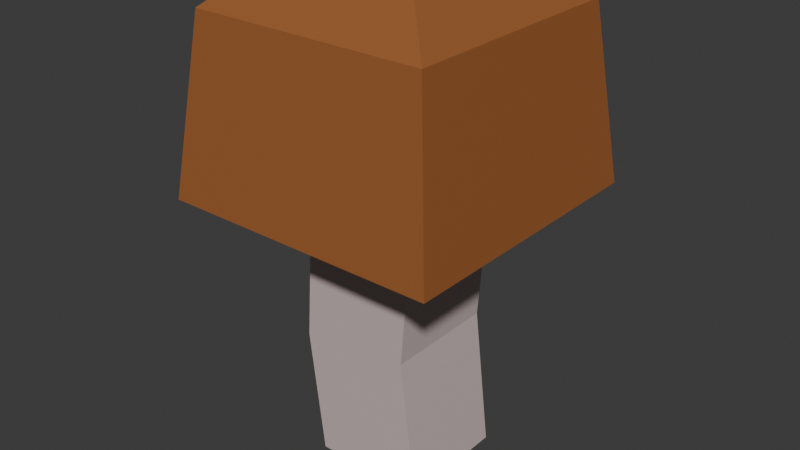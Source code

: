 # Source: mushroom.blend  (saved by Blender 4.0.36; exported with 4.5.12 LTS)
import bpy
from mathutils import Matrix  # noqa: F401  (used for matrix-valued properties, if any)

bpy.ops.wm.read_factory_settings(use_empty=True)
scene = bpy.context.scene
scene.name = 'Scene'

# ---- collections
col_collection = bpy.data.collections.new('Collection'); scene.collection.children.link(col_collection)

# ---- materials (node trees are filled in below, after node groups)
mat_material_001 = bpy.data.materials.new('Material.001')
mat_material_001.use_transparent_shadow = False
mat_material_002 = bpy.data.materials.new('Material.002')
mat_material_002.use_transparent_shadow = False
mat_material_003 = bpy.data.materials.new('Material.003')
mat_material_003.use_transparent_shadow = False

# ---- material node trees
mat_material_001.use_nodes = True; mat_material_001.node_tree.nodes.clear()
_N = mat_material_001.node_tree.nodes; _L = mat_material_001.node_tree.links
n0 = _N.new('ShaderNodeBsdfPrincipled'); n0.name = 'Principled BSDF'; n0.location = (10, 300)
n0.inputs[0].default_value = (0.8, 0.5519, 0.17, 1.0)
n0.inputs[3].default_value = 1.45
n1 = _N.new('ShaderNodeOutputMaterial'); n1.name = 'Material Output'; n1.location = (300, 300)
_L.new(n0.outputs[0], n1.inputs[0])
n1.is_active_output = True
mat_material_002.use_nodes = True; mat_material_002.node_tree.nodes.clear()
_N = mat_material_002.node_tree.nodes; _L = mat_material_002.node_tree.links
n0 = _N.new('ShaderNodeBsdfPrincipled'); n0.name = 'Principled BSDF'; n0.location = (10, 300)
n0.inputs[0].default_value = (0.3381, 0.1178, 0.03466, 1.0)
n0.inputs[3].default_value = 1.45
n1 = _N.new('ShaderNodeOutputMaterial'); n1.name = 'Material Output'; n1.location = (300, 300)
_L.new(n0.outputs[0], n1.inputs[0])
n1.is_active_output = True
mat_material_003.use_nodes = True; mat_material_003.node_tree.nodes.clear()
_N = mat_material_003.node_tree.nodes; _L = mat_material_003.node_tree.links
n0 = _N.new('ShaderNodeBsdfPrincipled'); n0.name = 'Principled BSDF'; n0.location = (10, 300)
n0.inputs[0].default_value = (0.6064, 0.4942, 0.4826, 1.0)
n0.inputs[3].default_value = 1.45
n1 = _N.new('ShaderNodeOutputMaterial'); n1.name = 'Material Output'; n1.location = (300, 300)
_L.new(n0.outputs[0], n1.inputs[0])
n1.is_active_output = True

# ---- world
world_world = bpy.data.worlds.new('World'); scene.world = world_world
world_world.use_nodes = True; world_world.node_tree.nodes.clear()
_N = world_world.node_tree.nodes; _L = world_world.node_tree.links
n0 = _N.new('ShaderNodeOutputWorld'); n0.name = 'World Output'; n0.location = (300, 300)
n1 = _N.new('ShaderNodeBackground'); n1.name = 'Background'; n1.location = (10, 300)
n1.inputs[0].default_value = (0.05088, 0.05088, 0.05088, 1.0)
_L.new(n1.outputs[0], n0.inputs[0])
n0.is_active_output = True
world_world.color = (0.05088, 0.05088, 0.05088)
world_world.use_sun_shadow = False
world_world.sun_shadow_jitter_overblur = 0.0

# ---- meshes
me_cube_001 = bpy.data.meshes.new('Cube.001')
me_cube_001.from_pydata([(-1.136, -1.0, -1.131), (-1.0, -1.0, 1.0), (-1.136, 1.0, -1.131), (-1.0, 1.0, 1.0), (0.8495, -1.0, -0.8869), (1.0, -1.0, 1.0), (0.8495, 1.0, -0.8869), (1.0, 1.0, 1.0), (-1.431, -1.431, 1.33), (-1.431, 1.431, 1.33), (1.431, 1.431, 1.33), (1.431, -1.431, 1.33), (-0.857, 1.0, -3.339), (-0.857, -1.0, -3.339), (1.143, 1.0, -3.339), (1.143, -1.0, -3.339), (-2.065, -2.065, 4.499), (-1.365, -1.365, 5.12), (-1.365, 1.365, 5.12), (-2.065, 2.065, 4.499), (1.365, 1.365, 5.12), (2.065, 2.065, 4.499), (1.365, -1.365, 5.12), (2.065, -2.065, 4.499), (-1.945, -1.945, 1.125), (-2.423, -2.423, 1.491), (-2.423, 2.423, 1.491), (-1.945, 1.945, 1.125), (2.423, 2.423, 1.491), (1.945, 1.945, 1.125), (2.423, -2.423, 1.491), (1.945, -1.945, 1.125)], [], [(0, 1, 3, 2), (2, 3, 7, 6), (6, 7, 5, 4), (4, 5, 1, 0), (6, 4, 15, 14), (1, 5, 11, 8), (29, 31, 11, 10), (26, 25, 16, 19), (7, 3, 9, 10), (5, 7, 10, 11), (3, 1, 8, 9), (25, 30, 23, 16), (28, 26, 19, 21), (30, 28, 21, 23), (24, 27, 9, 8), (20, 18, 17, 22), (12, 14, 15, 13), (4, 0, 13, 15), (2, 6, 14, 12), (0, 2, 12, 13), (17, 18, 19, 16), (18, 20, 21, 19), (20, 22, 23, 21), (22, 17, 16, 23), (27, 29, 10, 9), (25, 26, 27, 24), (26, 28, 29, 27), (28, 30, 31, 29), (30, 25, 24, 31), (31, 24, 8, 11)])
me_cube_001.polygons.foreach_set('material_index', [2, 2, 2, 2, 2, 0, 0, 1, 0, 0, 0, 1, 1, 1, 0, 1, 2, 2, 2, 2, 1, 1, 1, 1, 0, 1, 1, 1, 1, 0])
_uv = me_cube_001.uv_layers.new(name='UVMap')
_uv.uv.foreach_set('vector', [0.375, 0.0, 0.625, 0.0, 0.625, 0.25, 0.375, 0.25, 0.375, 0.25, 0.625, 0.25, 0.625, 0.5, 0.375, 0.5, 0.375, 0.5, 0.625, 0.5, 0.625, 0.75, 0.375, 0.75, 0.375, 0.75, 0.625, 0.75, 0.625, 1.0, 0.375, 1.0, 0.375, 0.5, 0.375, 0.75, 0.375, 0.75, 0.375, 0.5, 0.625, 1.0, 0.625, 0.75, 0.625, 0.75, 0.625, 1.0, 0.625, 0.5, 0.625, 0.75, 0.625, 0.75, 0.625, 0.5, 0.625, 0.25, 0.625, 0.0, 0.625, 0.0, 0.625, 0.25, 0.625, 0.5, 0.625, 0.25, 0.625, 0.25, 0.625, 0.5, 0.625, 0.75, 0.625, 0.5, 0.625, 0.5, 0.625, 0.75, 0.625, 0.25, 0.625, 0.0, 0.625, 0.0, 0.625, 0.25, 0.625, 1.0, 0.625, 0.75, 0.625, 0.75, 0.625, 1.0, 0.625, 0.5, 0.625, 0.25, 0.625, 0.25, 0.625, 0.5, 0.625, 0.75, 0.625, 0.5, 0.625, 0.5, 0.625, 0.75, 0.625, 0.0, 0.625, 0.25, 0.625, 0.25, 0.625, 0.0, 0.6643, 0.5393, 0.8357, 0.5393, 0.8357, 0.7107, 0.6643, 0.7107, 0.125, 0.5, 0.375, 0.5, 0.375, 0.75, 0.125, 0.75, 0.375, 0.75, 0.375, 1.0, 0.375, 1.0, 0.375, 0.75, 0.375, 0.25, 0.375, 0.5, 0.375, 0.5, 0.375, 0.25, 0.375, 0.0, 0.375, 0.25, 0.375, 0.25, 0.375, 0.0, 0.8357, 0.7107, 0.8357, 0.5393, 0.875, 0.5, 0.875, 0.75, 0.8357, 0.5393, 0.6643, 0.5393, 0.625, 0.5, 0.875, 0.5, 0.6643, 0.5393, 0.6643, 0.7107, 0.625, 0.75, 0.625, 0.5, 0.6643, 0.7107, 0.8357, 0.7107, 0.875, 0.75, 0.625, 0.75, 0.625, 0.25, 0.625, 0.5, 0.625, 0.5, 0.625, 0.25, 0.625, 0.0, 0.625, 0.25, 0.625, 0.25, 0.625, 0.0, 0.625, 0.25, 0.625, 0.5, 0.625, 0.5, 0.625, 0.25, 0.625, 0.5, 0.625, 0.75, 0.625, 0.75, 0.625, 0.5, 0.625, 0.75, 0.625, 1.0, 0.625, 1.0, 0.625, 0.75, 0.625, 0.75, 0.625, 1.0, 0.625, 1.0, 0.625, 0.75])
me_cube_001.materials.append(mat_material_001)
me_cube_001.materials.append(mat_material_002)
me_cube_001.materials.append(mat_material_003)
me_cube_001.update()

# ---- objects
ob_cube = bpy.data.objects.new('Cube', me_cube_001)

# ---- transforms, parenting, visibility, modifiers, constraints
ob_cube.location = (0.0, 0.0, 0.0)

# ---- collection membership
col_collection.objects.link(ob_cube)

# ---- scene / render settings (as saved in the file)
scene.frame_start = 1; scene.frame_end = 250; scene.frame_set(0)
scene.render.engine = 'BLENDER_EEVEE_NEXT'
scene.cycles.sampling_pattern = 'TABULATED_SOBOL'
bpy.context.view_layer.update()

# ---- added for rendering (the .blend has no active camera and no usable light): camera, sun
cam_auto = bpy.data.cameras.new('AutoCamera')
cam_auto.lens = 50.0
cam_auto.sensor_width = 36.0
cam_auto.clip_end = 1000.0
ob_auto_camera = bpy.data.objects.new('AutoCamera', cam_auto)
scene.collection.objects.link(ob_auto_camera)
ob_auto_camera.location = (10.0717, -12.086, 8.94787)
ob_auto_camera.rotation_euler = (1.09748, -7.21219e-08, 0.694738)
scene.camera = ob_auto_camera
light_auto_sun = bpy.data.lights.new('AutoSun', 'SUN')
light_auto_sun.energy = 3.0
light_auto_sun.angle = 0.0523599
ob_auto_sun = bpy.data.objects.new('AutoSun', light_auto_sun)
scene.collection.objects.link(ob_auto_sun)
ob_auto_sun.rotation_euler = (0.872665, 0.174533, 0.523599)
bpy.context.view_layer.update()
